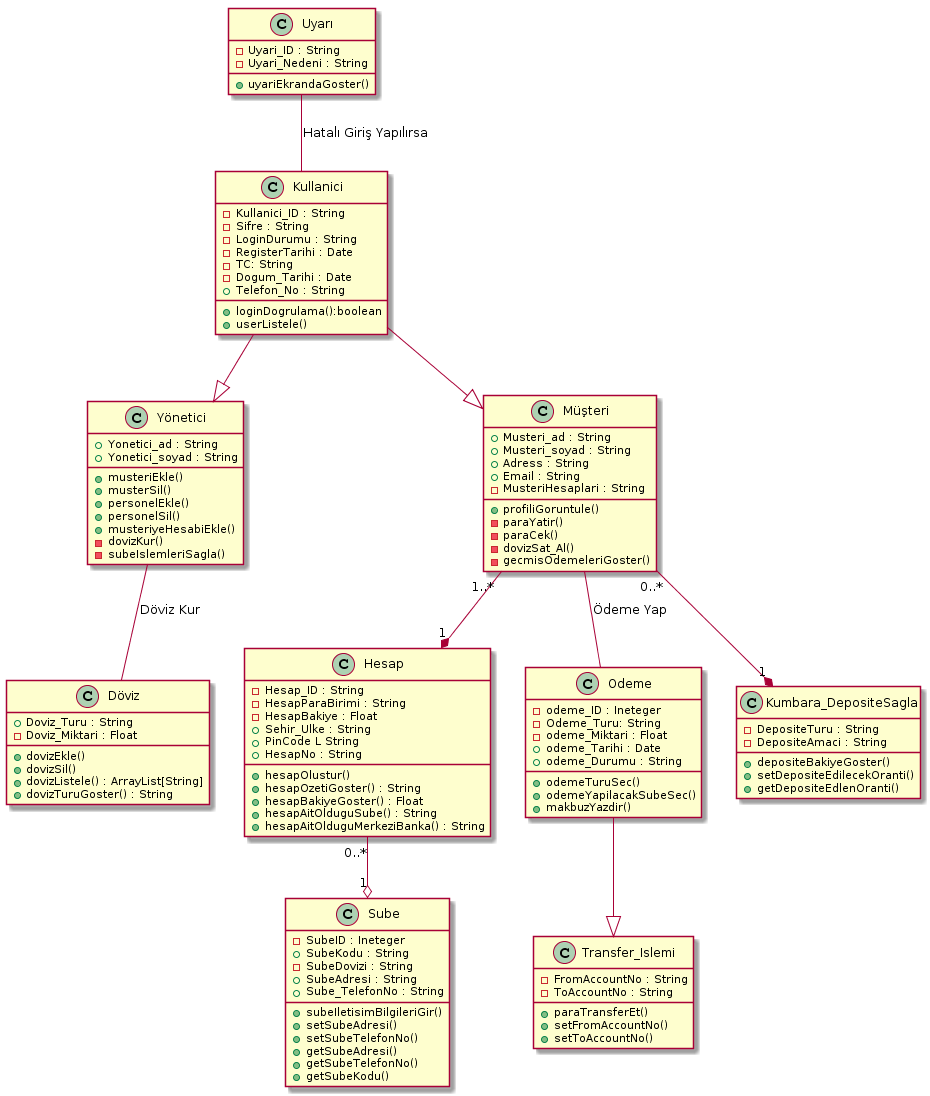

The diagram above was rendered by PlantUML. Its source (embedded in the PNG):
@startuml
class Kullanici{

- Kullanici_ID : String
- Sifre : String
- LoginDurumu : String
- RegisterTarihi : Date
- TC: String 
- Dogum_Tarihi : Date 
+ Telefon_No : String

+ loginDogrulama():boolean
+ userListele() 
}

class Uyarı {
- Uyari_ID : String
- Uyari_Nedeni : String

+ uyariEkrandaGoster()
}
class Yönetici{ 

+ Yonetici_ad : String 
+ Yonetici_soyad : String 

+ musteriEkle()
+ musterSil()
+ personelEkle()
+ personelSil()
+ musteriyeHesabiEkle()
- dovizKur()
- subeIslemleriSagla()

}

Class Döviz {
+ Doviz_Turu : String
- Doviz_Miktari : Float

+ dovizEkle()
+ dovizSil()
+ dovizListele() : ArrayList[String]
+ dovizTuruGoster() : String

}

class Müşteri{
+ Musteri_ad : String
+ Musteri_soyad : String
+ Adress : String
+ Email : String
- MusteriHesaplari : String

+ profiliGoruntule()
- paraYatir()
- paraCek()
- dovizSat_Al()
- gecmisOdemeleriGoster()
}

Class Hesap{
- Hesap_ID : String
- HesapParaBirimi : String
- HesapBakiye : Float
+ Sehir_Ulke : String
+ PinCode L String
+ HesapNo : String

+ hesapOlustur()
+ hesapOzetiGoster() : String
+ hesapBakiyeGoster() : Float
+ hesapAitOlduguSube() : String
+ hesapAitOlduguMerkeziBanka() : String


}

Class Sube {
- SubeID : Ineteger
+ SubeKodu : String
- SubeDovizi : String
+ SubeAdresi : String
+ Sube_TelefonNo : String

+ subeIletisimBilgileriGir()
+ setSubeAdresi()
+ setSubeTelefonNo()
+ getSubeAdresi()
+ getSubeTelefonNo()
+ getSubeKodu()

}

Class Odeme {
- odeme_ID : Ineteger
- Odeme_Turu: String
- odeme_Miktari : Float
+ odeme_Tarihi : Date
+ odeme_Durumu : String


+ odemeTuruSec()
+ odemeYapilacakSubeSec()
+ makbuzYazdir()
}

Class Transfer_Islemi{
- FromAccountNo : String
- ToAccountNo : String

+ paraTransferEt() 
+ setFromAccountNo() 
+ setToAccountNo()

}

Class Kumbara_DepositeSagla{
- DepositeTuru : String
- DepositeAmaci : String

+ depositeBakiyeGoster()
+ setDepositeEdilecekOranti()
+ getDepositeEdlenOranti()
}

Kullanici --|> Müşteri 
Kullanici --|> Yönetici

Uyarı -- Kullanici: Hatalı Giriş Yapılırsa
Yönetici -- Döviz: Döviz Kur
 Müşteri -- Odeme: Ödeme Yap

Odeme --|> Transfer_Islemi
Müşteri "1..*" --* "1" Hesap  
Müşteri "0..*" --* "1" Kumbara_DepositeSagla 
Hesap "0..*" --o "1" Sube
@enduml